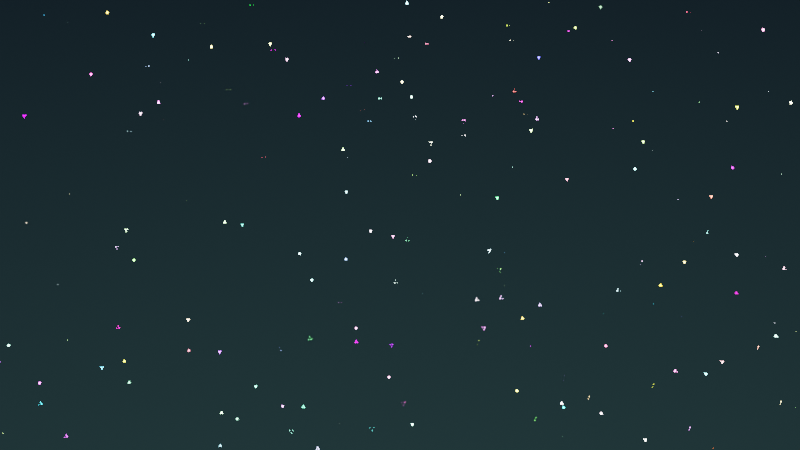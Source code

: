 # Source: Procedural_Night_Sky_Stars_.blend  (saved by Blender 2.90.8; exported with 4.5.12 LTS)
import bpy
from mathutils import Matrix  # noqa: F401  (used for matrix-valued properties, if any)

bpy.ops.wm.read_factory_settings(use_empty=True)
scene = bpy.context.scene
scene.name = 'Scene'

# ---- collections
col_collection = bpy.data.collections.new('Collection'); scene.collection.children.link(col_collection)

# ---- node groups
ng_nightskybox = bpy.data.node_groups.new('NightSkyBox', 'ShaderNodeTree')
_s = ng_nightskybox.interface.new_socket(name='Shader', in_out='OUTPUT', socket_type='NodeSocketShader')
_s = ng_nightskybox.interface.new_socket(name='Sky Color', in_out='INPUT', socket_type='NodeSocketColor')
_s.default_value = (0.004098, 0.005002, 0.02721, 1.0)
_s = ng_nightskybox.interface.new_socket(name='Color Randomness', in_out='INPUT', socket_type='NodeSocketFloat')
_s.subtype = 'FACTOR'
_s.default_value = 1.0
_s.min_value = 0.0
_s.max_value = 1.0
_s = ng_nightskybox.interface.new_socket(name='Star Tint', in_out='INPUT', socket_type='NodeSocketColor')
_s.default_value = (1.0, 1.0, 1.0, 1.0)
_s = ng_nightskybox.interface.new_socket(name='Emission Strength', in_out='INPUT', socket_type='NodeSocketFloat')
_s.default_value = 25.0
_s.min_value = 0.0
_s.max_value = 1e+06
_s = ng_nightskybox.interface.new_socket(name='Horizon Color', in_out='INPUT', socket_type='NodeSocketColor')
_s.default_value = (0.01759, 0.0347, 0.08714, 1.0)
_s = ng_nightskybox.interface.new_socket(name='Atmosphere Height', in_out='INPUT', socket_type='NodeSocketFloat')
_s.default_value = 1.0
_s.min_value = -100.0
_s.max_value = 100.0
_s = ng_nightskybox.interface.new_socket(name='Atmosphere Strength', in_out='INPUT', socket_type='NodeSocketFloat')
_s.min_value = 0.0
_s.max_value = 100.0
_s = ng_nightskybox.interface.new_socket(name='Star Size', in_out='INPUT', socket_type='NodeSocketFloat')
_s.default_value = 0.2
_s.min_value = 0.0
_s.max_value = 1.0
_s = ng_nightskybox.interface.new_socket(name='Star Scale', in_out='INPUT', socket_type='NodeSocketFloat')
_s.default_value = 55.0
_s.min_value = 0.0
_s.max_value = 1000.0
_N = ng_nightskybox.nodes; _L = ng_nightskybox.links
n0 = _N.new('ShaderNodeEmission'); n0.name = 'Emission'; n0.location = (396, 296)
n1 = _N.new('ShaderNodeMath'); n1.name = 'Math'; n1.location = (366, 530)
n1.operation = 'GREATER_THAN'
n1.inputs[2].default_value = 0.0
n2 = _N.new('ShaderNodeMixShader'); n2.name = 'Mix Shader'; n2.location = (859, 303)
n3 = _N.new('ShaderNodeMix'); n3.name = 'Mix'; n3.location = (-226, 445)
n3.data_type = 'RGBA'
n3.inputs[6].default_value = (1.0, 1.0, 1.0, 1.0)
n4 = _N.new('ShaderNodeMix'); n4.name = 'Mix.001'; n4.location = (72, 415)
n4.data_type = 'RGBA'
n4.blend_type = 'MULTIPLY'
n4.inputs[0].default_value = 1.0
n5 = _N.new('ShaderNodeTexVoronoi'); n5.name = 'Voronoi Texture'; n5.location = (-470, 534)
n5.distance = 'MINKOWSKI'
n6 = _N.new('NodeGroupOutput'); n6.name = 'Group Output'; n6.location = (1082, 265)
n7 = _N.new('ShaderNodeMix'); n7.name = 'Mix.002'; n7.location = (503, -60)
n7.data_type = 'RGBA'
n8 = _N.new('NodeGroupInput'); n8.name = 'Group Input'; n8.location = (-1529, -433)
n9 = _N.new('ShaderNodeTexCoord'); n9.name = 'Texture Coordinate'; n9.location = (-1200, 444)
n10 = _N.new('ShaderNodeMapping'); n10.name = 'Mapping'; n10.location = (-912, 541)
n10.width = 240
n11 = _N.new('ShaderNodeTexGradient'); n11.name = 'Gradient Texture'; n11.location = (315, -18)
n12 = _N.new('ShaderNodeMapping'); n12.name = 'Mapping.001'; n12.location = (132, 49)
n12.inputs[2].default_value = (0.0, -1.571, 0.0)
n13 = _N.new('ShaderNodeTexCoord'); n13.name = 'Texture Coordinate.001'; n13.location = (-117, 135)
n14 = _N.new('ShaderNodeCombineXYZ'); n14.name = 'Combine XYZ'; n14.location = (-120, -144)
n15 = _N.new('ShaderNodeCombineXYZ'); n15.name = 'Combine XYZ.001'; n15.location = (-120, -296)
n15.inputs[0].default_value = 1.0
n15.inputs[1].default_value = 1.0
_L.new(n2.outputs[0], n6.inputs[0])
_L.new(n8.outputs[0], n7.inputs[6])
_L.new(n8.outputs[1], n3.inputs[0])
_L.new(n8.outputs[2], n4.inputs[7])
_L.new(n8.outputs[3], n0.inputs[1])
_L.new(n8.outputs[4], n7.inputs[7])
_L.new(n8.outputs[5], n14.inputs[0])
_L.new(n8.outputs[6], n15.inputs[2])
_L.new(n8.outputs[7], n1.inputs[1])
_L.new(n0.outputs[0], n2.inputs[1])
_L.new(n10.outputs[0], n5.inputs[0])
_L.new(n5.outputs[0], n1.inputs[0])
_L.new(n1.outputs[0], n2.inputs[0])
_L.new(n9.outputs[0], n10.inputs[0])
_L.new(n3.outputs[2], n4.inputs[6])
_L.new(n4.outputs[2], n0.inputs[0])
_L.new(n7.outputs[2], n2.inputs[2])
_L.new(n12.outputs[0], n11.inputs[0])
_L.new(n14.outputs[0], n12.inputs[1])
_L.new(n15.outputs[0], n12.inputs[3])
_L.new(n11.outputs[1], n7.inputs[0])
_L.new(n13.outputs[0], n12.inputs[0])
_L.new(n5.outputs[1], n3.inputs[7])
_L.new(n8.outputs[8], n5.inputs[2])
n6.is_active_output = True

# ---- world
world_world = bpy.data.worlds.new('World'); scene.world = world_world
world_world.use_nodes = True; world_world.node_tree.nodes.clear()
_N = world_world.node_tree.nodes; _L = world_world.node_tree.links
n0 = _N.new('ShaderNodeGroup'); n0.name = 'Group'; n0.location = (177, 315)
n0.width = 216
n0.node_tree = ng_nightskybox
n0.inputs[0].default_value = (0.001334, 0.001396, 0.008029, 1.0)
n0.inputs[1].default_value = 1.0
n0.inputs[2].default_value = (1.0, 1.0, 1.0, 1.0)
n0.inputs[3].default_value = 25.0
n0.inputs[4].default_value = (0.02202, 0.05018, 0.05018, 1.0)
n0.inputs[5].default_value = 0.0
n0.inputs[6].default_value = 1.0
n0.inputs[7].default_value = 0.2
n0.inputs[8].default_value = 55.0
n1 = _N.new('ShaderNodeOutputWorld'); n1.name = 'World Output'; n1.location = (436, 312)
_L.new(n0.outputs[0], n1.inputs[0])
n1.is_active_output = True
world_world.color = (0.05088, 0.05088, 0.05088)
world_world.use_sun_shadow = False
world_world.sun_shadow_jitter_overblur = 0.0

# ---- objects

# ---- transforms, parenting, visibility, modifiers, constraints

# ---- collection membership

# ---- scene / render settings (as saved in the file)
scene.frame_start = 1; scene.frame_end = 250; scene.frame_set(1)
scene.render.engine = 'BLENDER_EEVEE_NEXT'
scene.cycles.use_denoising = False
scene.cycles.samples = 128
scene.cycles.sampling_pattern = 'TABULATED_SOBOL'
scene.cycles.use_adaptive_sampling = False
scene.cycles.use_light_tree = False
scene.view_settings.view_transform = 'Filmic'
bpy.context.view_layer.update()

# ---- added for rendering (the .blend has no active camera and no usable light): camera, sun
cam_auto = bpy.data.cameras.new('AutoCamera')
cam_auto.lens = 50.0
cam_auto.sensor_width = 36.0
cam_auto.clip_end = 1000.0
ob_auto_camera = bpy.data.objects.new('AutoCamera', cam_auto)
scene.collection.objects.link(ob_auto_camera)
ob_auto_camera.location = (9.25225, -11.1027, 7.4018)
ob_auto_camera.rotation_euler = (1.09748, -7.21219e-08, 0.694738)
scene.camera = ob_auto_camera
light_auto_sun = bpy.data.lights.new('AutoSun', 'SUN')
light_auto_sun.energy = 3.0
light_auto_sun.angle = 0.0523599
ob_auto_sun = bpy.data.objects.new('AutoSun', light_auto_sun)
scene.collection.objects.link(ob_auto_sun)
ob_auto_sun.rotation_euler = (0.872665, 0.174533, 0.523599)
bpy.context.view_layer.update()
